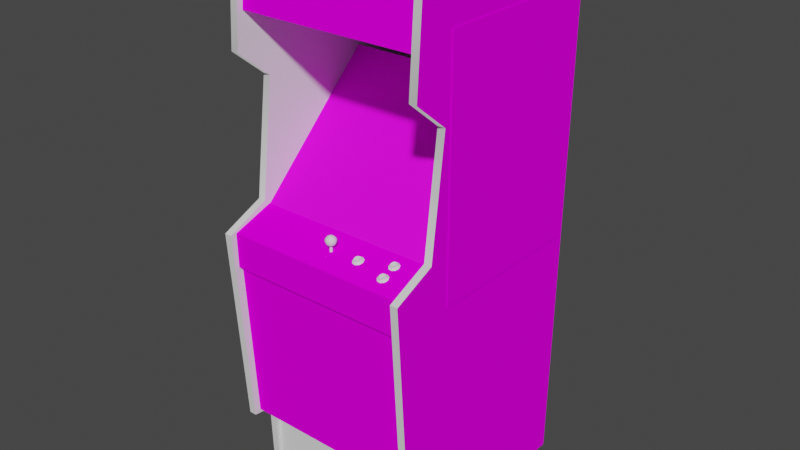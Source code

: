 # Source: bombjack.blend  (saved by Blender 2.93.20; exported with 4.5.12 LTS)
import bpy
from mathutils import Matrix  # noqa: F401  (used for matrix-valued properties, if any)

bpy.ops.wm.read_factory_settings(use_empty=True)
scene = bpy.context.scene
scene.name = 'Scene'

# ---- images (referenced by path relative to the original .blend; pixels are not part of the script)
import os
ASSET_DIR = os.environ.get("B2B_ASSET_DIR", "")  # directory of the original .blend (textures are referenced by path, not embedded)
HERE = os.path.dirname(os.path.abspath(__file__))  # packed textures are extracted next to this script under _unpacked/

def load_image(name, relpath, width, height, colorspace="sRGB"):
    """Load a texture the original file referenced (path relative to the .blend, or extracted next to this script)."""
    p = next((c for c in (os.path.join(HERE, relpath), os.path.join(ASSET_DIR, relpath)) if relpath and os.path.exists(c)), "")
    if p:
        img = bpy.data.images.load(p, check_existing=True)
        img.name = name
    else:  # same state as the original file: an image datablock whose file is absent (Cycles renders it pink)
        img = bpy.data.images.new(name, width, height)
        img.source = "FILE"
        img.filepath = "//" + (relpath or name)
    img.colorspace_settings.name = colorspace
    return img
img_bombjackmarqueemap_tiff = load_image('bombjackmarqueemap.TIFF', 'bombjackmarqueemap.TIFF', 1024, 1024, 'sRGB')
img_bombjackmonitormap_tiff = load_image('bombjackmonitormap.TIFF', 'bombjackmonitormap.TIFF', 1024, 1024, 'sRGB')
img_bombjackbezelmap_tiff = load_image('bombjackbezelmap.TIFF', 'bombjackbezelmap.TIFF', 1024, 1024, 'sRGB')
img_bombjackcoinmap_tiff = load_image('bombjackcoinmap.TIFF', 'bombjackcoinmap.TIFF', 1024, 1024, 'sRGB')
img_bombjackcpomap_tiff = load_image('bombjackcpomap.TIFF', 'bombjackcpomap.TIFF', 1024, 1024, 'sRGB')
img_bombjacksideartrightmap_tiff = load_image('bombjacksideartrightmap.TIFF', 'bombjacksideartrightmap.TIFF', 1024, 1024, 'sRGB')
img_bombjacksideartmap_tiff = load_image('bombjacksideartmap.TIFF', 'bombjacksideartmap.TIFF', 1024, 1024, 'sRGB')

# ---- materials (node trees are filled in below, after node groups)
mat_bombjackmarqueeart = bpy.data.materials.new('bombjackmarqueeart')
mat_bombjackmarqueeart.use_transparent_shadow = False
mat_bombjackmarqueeart.roughness = 0.8807
mat_bombjackmarqueeart.specular_intensity = 0.0
mat_bombjackmonitorart = bpy.data.materials.new('bombjackmonitorart')
mat_bombjackmonitorart.use_transparent_shadow = False
mat_bombjackmonitorart.roughness = 0.8807
mat_bombjackmonitorart.specular_intensity = 0.0
mat_bombjackblack = bpy.data.materials.new('bombjackblack')
mat_bombjackblack.use_transparent_shadow = False
mat_bombjackblack.roughness = 0.8807
mat_bombjackblack.specular_intensity = 0.0
mat_bombjackbezelart = bpy.data.materials.new('bombjackbezelart')
mat_bombjackbezelart.use_transparent_shadow = False
mat_bombjackbezelart.roughness = 0.7585
mat_bombjackbezelart.specular_intensity = 0.1608
mat_bombjackred = bpy.data.materials.new('bombjackred')
mat_bombjackred.use_transparent_shadow = False
mat_bombjackred.roughness = 0.7333
mat_bombjackred.specular_intensity = 0.7294
mat_bombjackwhitebutton = bpy.data.materials.new('bombjackwhitebutton')
mat_bombjackwhitebutton.use_transparent_shadow = False
mat_bombjackwhitebutton.roughness = 0.7934
mat_bombjackwhitebutton.specular_intensity = 0.6275
mat_bombjackcoinart = bpy.data.materials.new('bombjackcoinart')
mat_bombjackcoinart.use_transparent_shadow = False
mat_bombjackcoinart.roughness = 0.8807
mat_bombjackcoinart.specular_intensity = 0.0
mat_bombjackcpoart = bpy.data.materials.new('bombjackcpoart')
mat_bombjackcpoart.use_transparent_shadow = False
mat_bombjackcpoart.roughness = 0.8807
mat_bombjackcpoart.specular_intensity = 0.0
mat_bombjacksiderightr = bpy.data.materials.new('bombjacksiderightr')
mat_bombjacksiderightr.use_transparent_shadow = False
mat_bombjacksiderightr.roughness = 0.8807
mat_bombjacksiderightr.specular_intensity = 0.0
mat_bombjacksiderightl = bpy.data.materials.new('bombjacksiderightl')
mat_bombjacksiderightl.use_transparent_shadow = False
mat_bombjacksiderightl.roughness = 0.8807
mat_bombjacksiderightl.specular_intensity = 0.0
mat_bombjacksiderightm = bpy.data.materials.new('bombjacksiderightm')
mat_bombjacksiderightm.use_transparent_shadow = False
mat_bombjacksiderightm.roughness = 0.8152
mat_bombjacksiderightm.specular_intensity = 0.8627
mat_bombjacksideart = bpy.data.materials.new('bombjacksideart')
mat_bombjacksideart.use_transparent_shadow = False
mat_bombjacksideart.roughness = 0.8807
mat_bombjacksideart.specular_intensity = 0.0
mat_bombjacktmoldblack = bpy.data.materials.new('bombjacktmoldblack')
mat_bombjacktmoldblack.use_transparent_shadow = False
mat_bombjacktmoldblack.roughness = 0.7934
mat_bombjacktmoldblack.specular_intensity = 0.6275

# ---- node groups
ng_auto_smooth = bpy.data.node_groups.new('Auto Smooth', 'GeometryNodeTree')
_s = ng_auto_smooth.interface.new_socket(name='Geometry', in_out='OUTPUT', socket_type='NodeSocketGeometry')
_s = ng_auto_smooth.interface.new_socket(name='Geometry', in_out='INPUT', socket_type='NodeSocketGeometry')
_s = ng_auto_smooth.interface.new_socket(name='Angle', in_out='INPUT', socket_type='NodeSocketFloat')
_s.subtype = 'ANGLE'
_s.min_value = 0.0
_s.max_value = 3.142
ng_auto_smooth.is_modifier = True
_N = ng_auto_smooth.nodes; _L = ng_auto_smooth.links
n0 = _N.new('NodeGroupOutput'); n0.name = 'Group Output'; n0.location = (480, -100)
n1 = _N.new('NodeGroupInput'); n1.name = 'Group Input'; n1.location = (-420, -300)
n2 = _N.new('NodeGroupInput'); n2.name = 'Group Input.001'; n2.location = (-60, -100)
n3 = _N.new('GeometryNodeSetShadeSmooth'); n3.name = 'Set Shade Smooth'; n3.location = (120, -100)
n3.domain = 'EDGE'
n4 = _N.new('GeometryNodeSetShadeSmooth'); n4.name = 'Set Shade Smooth.001'; n4.location = (300, -100)
n5 = _N.new('GeometryNodeInputMeshEdgeAngle'); n5.name = 'Edge Angle'; n5.location = (-420, -220)
n6 = _N.new('GeometryNodeInputEdgeSmooth'); n6.name = 'Is Edge Smooth'; n6.location = (-60, -160)
n7 = _N.new('GeometryNodeInputShadeSmooth'); n7.name = 'Is Face Smooth'; n7.location = (-240, -340)
n8 = _N.new('FunctionNodeBooleanMath'); n8.name = 'Boolean Math'; n8.location = (-60, -220)
n9 = _N.new('FunctionNodeCompare'); n9.name = 'Compare'; n9.location = (-240, -180)
n9.operation = 'LESS_EQUAL'
_L.new(n5.outputs[0], n9.inputs[0])
_L.new(n4.outputs[0], n0.inputs[0])
_L.new(n1.outputs[1], n9.inputs[1])
_L.new(n9.outputs[0], n8.inputs[0])
_L.new(n7.outputs[0], n8.inputs[1])
_L.new(n2.outputs[0], n3.inputs[0])
_L.new(n6.outputs[0], n3.inputs[1])
_L.new(n3.outputs[0], n4.inputs[0])
_L.new(n8.outputs[0], n3.inputs[2])
n0.is_active_output = True

# ---- material node trees
mat_bombjackmarqueeart.use_nodes = True; mat_bombjackmarqueeart.node_tree.nodes.clear()
_N = mat_bombjackmarqueeart.node_tree.nodes; _L = mat_bombjackmarqueeart.node_tree.links
n0 = _N.new('ShaderNodeBsdfPrincipled'); n0.name = 'Principled BSDF'; n0.location = (10, 300)
n0.distribution = 'GGX'
n0.subsurface_method = 'BURLEY'
n0.inputs[2].default_value = 0.8807
n0.inputs[3].default_value = 1.45
n0.inputs[13].default_value = 0.0
n0.inputs[27].default_value = (0.0, 0.0, 0.0, 1.0)
n0.inputs[28].default_value = 1.0
n1 = _N.new('ShaderNodeOutputMaterial'); n1.name = 'Material Output'; n1.location = (300, 300)
n2 = _N.new('ShaderNodeTexImage'); n2.name = 'Image Texture'; n2.location = (-300, 600)
n2.image = img_bombjackmarqueemap_tiff
_L.new(n0.outputs[0], n1.inputs[0])
_L.new(n2.outputs[0], n0.inputs[0])
n1.is_active_output = True
mat_bombjackmonitorart.use_nodes = True; mat_bombjackmonitorart.node_tree.nodes.clear()
_N = mat_bombjackmonitorart.node_tree.nodes; _L = mat_bombjackmonitorart.node_tree.links
n0 = _N.new('ShaderNodeBsdfPrincipled'); n0.name = 'Principled BSDF'; n0.location = (10, 300)
n0.distribution = 'GGX'
n0.subsurface_method = 'BURLEY'
n0.inputs[2].default_value = 0.8807
n0.inputs[3].default_value = 1.45
n0.inputs[13].default_value = 0.0
n0.inputs[27].default_value = (0.0, 0.0, 0.0, 1.0)
n0.inputs[28].default_value = 1.0
n1 = _N.new('ShaderNodeOutputMaterial'); n1.name = 'Material Output'; n1.location = (300, 300)
n2 = _N.new('ShaderNodeTexImage'); n2.name = 'Image Texture'; n2.location = (-300, 600)
n2.image = img_bombjackmonitormap_tiff
_L.new(n0.outputs[0], n1.inputs[0])
_L.new(n2.outputs[0], n0.inputs[0])
n1.is_active_output = True
mat_bombjackblack.use_nodes = True; mat_bombjackblack.node_tree.nodes.clear()
_N = mat_bombjackblack.node_tree.nodes; _L = mat_bombjackblack.node_tree.links
n0 = _N.new('ShaderNodeBsdfPrincipled'); n0.name = 'Principled BSDF'; n0.location = (10, 300)
n0.distribution = 'GGX'
n0.subsurface_method = 'BURLEY'
n0.inputs[2].default_value = 0.8807
n0.inputs[3].default_value = 1.45
n0.inputs[13].default_value = 0.0
n0.inputs[27].default_value = (0.0, 0.0, 0.0, 1.0)
n0.inputs[28].default_value = 1.0
n1 = _N.new('ShaderNodeOutputMaterial'); n1.name = 'Material Output'; n1.location = (300, 300)
_L.new(n0.outputs[0], n1.inputs[0])
n1.is_active_output = True
mat_bombjackbezelart.use_nodes = True; mat_bombjackbezelart.node_tree.nodes.clear()
_N = mat_bombjackbezelart.node_tree.nodes; _L = mat_bombjackbezelart.node_tree.links
n0 = _N.new('ShaderNodeBsdfPrincipled'); n0.name = 'Principled BSDF'; n0.location = (10, 300)
n0.distribution = 'GGX'
n0.subsurface_method = 'BURLEY'
n0.inputs[2].default_value = 0.7585
n0.inputs[3].default_value = 1.45
n0.inputs[13].default_value = 0.1608
n0.inputs[27].default_value = (0.0, 0.0, 0.0, 1.0)
n0.inputs[28].default_value = 1.0
n1 = _N.new('ShaderNodeOutputMaterial'); n1.name = 'Material Output'; n1.location = (300, 300)
n2 = _N.new('ShaderNodeTexImage'); n2.name = 'Image Texture'; n2.location = (-300, 600)
n2.image = img_bombjackbezelmap_tiff
_L.new(n0.outputs[0], n1.inputs[0])
_L.new(n2.outputs[0], n0.inputs[0])
n1.is_active_output = True
mat_bombjackred.use_nodes = True; mat_bombjackred.node_tree.nodes.clear()
_N = mat_bombjackred.node_tree.nodes; _L = mat_bombjackred.node_tree.links
n0 = _N.new('ShaderNodeBsdfPrincipled'); n0.name = 'Principled BSDF'; n0.location = (10, 300)
n0.distribution = 'GGX'
n0.subsurface_method = 'BURLEY'
n0.inputs[2].default_value = 0.7333
n0.inputs[3].default_value = 1.45
n0.inputs[13].default_value = 0.7294
n0.inputs[27].default_value = (0.0, 0.0, 0.0, 1.0)
n0.inputs[28].default_value = 1.0
n1 = _N.new('ShaderNodeOutputMaterial'); n1.name = 'Material Output'; n1.location = (300, 300)
_L.new(n0.outputs[0], n1.inputs[0])
n1.is_active_output = True
mat_bombjackwhitebutton.use_nodes = True; mat_bombjackwhitebutton.node_tree.nodes.clear()
_N = mat_bombjackwhitebutton.node_tree.nodes; _L = mat_bombjackwhitebutton.node_tree.links
n0 = _N.new('ShaderNodeBsdfPrincipled'); n0.name = 'Principled BSDF'; n0.location = (10, 300)
n0.distribution = 'GGX'
n0.subsurface_method = 'BURLEY'
n0.inputs[2].default_value = 0.7934
n0.inputs[3].default_value = 1.45
n0.inputs[13].default_value = 0.6275
n0.inputs[27].default_value = (0.0, 0.0, 0.0, 1.0)
n0.inputs[28].default_value = 1.0
n1 = _N.new('ShaderNodeOutputMaterial'); n1.name = 'Material Output'; n1.location = (300, 300)
_L.new(n0.outputs[0], n1.inputs[0])
n1.is_active_output = True
mat_bombjackcoinart.use_nodes = True; mat_bombjackcoinart.node_tree.nodes.clear()
_N = mat_bombjackcoinart.node_tree.nodes; _L = mat_bombjackcoinart.node_tree.links
n0 = _N.new('ShaderNodeBsdfPrincipled'); n0.name = 'Principled BSDF'; n0.location = (10, 300)
n0.distribution = 'GGX'
n0.subsurface_method = 'BURLEY'
n0.inputs[2].default_value = 0.8807
n0.inputs[3].default_value = 1.45
n0.inputs[13].default_value = 0.0
n0.inputs[27].default_value = (0.0, 0.0, 0.0, 1.0)
n0.inputs[28].default_value = 1.0
n1 = _N.new('ShaderNodeOutputMaterial'); n1.name = 'Material Output'; n1.location = (300, 300)
n2 = _N.new('ShaderNodeTexImage'); n2.name = 'Image Texture'; n2.location = (-300, 600)
n2.image = img_bombjackcoinmap_tiff
_L.new(n0.outputs[0], n1.inputs[0])
_L.new(n2.outputs[0], n0.inputs[0])
n1.is_active_output = True
mat_bombjackcpoart.use_nodes = True; mat_bombjackcpoart.node_tree.nodes.clear()
_N = mat_bombjackcpoart.node_tree.nodes; _L = mat_bombjackcpoart.node_tree.links
n0 = _N.new('ShaderNodeBsdfPrincipled'); n0.name = 'Principled BSDF'; n0.location = (10, 300)
n0.distribution = 'GGX'
n0.subsurface_method = 'BURLEY'
n0.inputs[2].default_value = 0.8807
n0.inputs[3].default_value = 1.45
n0.inputs[13].default_value = 0.0
n0.inputs[27].default_value = (0.0, 0.0, 0.0, 1.0)
n0.inputs[28].default_value = 1.0
n1 = _N.new('ShaderNodeOutputMaterial'); n1.name = 'Material Output'; n1.location = (300, 300)
n2 = _N.new('ShaderNodeTexImage'); n2.name = 'Image Texture'; n2.location = (-300, 600)
n2.image = img_bombjackcpomap_tiff
_L.new(n0.outputs[0], n1.inputs[0])
_L.new(n2.outputs[0], n0.inputs[0])
n1.is_active_output = True
mat_bombjacksiderightr.use_nodes = True; mat_bombjacksiderightr.node_tree.nodes.clear()
_N = mat_bombjacksiderightr.node_tree.nodes; _L = mat_bombjacksiderightr.node_tree.links
n0 = _N.new('ShaderNodeBsdfPrincipled'); n0.name = 'Principled BSDF'; n0.location = (10, 300)
n0.distribution = 'GGX'
n0.subsurface_method = 'BURLEY'
n0.inputs[2].default_value = 0.8807
n0.inputs[3].default_value = 1.45
n0.inputs[13].default_value = 0.0
n0.inputs[27].default_value = (0.0, 0.0, 0.0, 1.0)
n0.inputs[28].default_value = 1.0
n1 = _N.new('ShaderNodeOutputMaterial'); n1.name = 'Material Output'; n1.location = (300, 300)
n2 = _N.new('ShaderNodeTexImage'); n2.name = 'Image Texture'; n2.location = (-300, 600)
n2.image = img_bombjacksideartrightmap_tiff
_L.new(n0.outputs[0], n1.inputs[0])
_L.new(n2.outputs[0], n0.inputs[0])
n1.is_active_output = True
mat_bombjacksiderightl.use_nodes = True; mat_bombjacksiderightl.node_tree.nodes.clear()
_N = mat_bombjacksiderightl.node_tree.nodes; _L = mat_bombjacksiderightl.node_tree.links
n0 = _N.new('ShaderNodeBsdfPrincipled'); n0.name = 'Principled BSDF'; n0.location = (10, 300)
n0.distribution = 'GGX'
n0.subsurface_method = 'BURLEY'
n0.inputs[2].default_value = 0.8807
n0.inputs[3].default_value = 1.45
n0.inputs[13].default_value = 0.0
n0.inputs[27].default_value = (0.0, 0.0, 0.0, 1.0)
n0.inputs[28].default_value = 1.0
n1 = _N.new('ShaderNodeOutputMaterial'); n1.name = 'Material Output'; n1.location = (300, 300)
_L.new(n0.outputs[0], n1.inputs[0])
n1.is_active_output = True
mat_bombjacksiderightm.use_nodes = True; mat_bombjacksiderightm.node_tree.nodes.clear()
_N = mat_bombjacksiderightm.node_tree.nodes; _L = mat_bombjacksiderightm.node_tree.links
n0 = _N.new('ShaderNodeBsdfPrincipled'); n0.name = 'Principled BSDF'; n0.location = (10, 300)
n0.distribution = 'GGX'
n0.subsurface_method = 'BURLEY'
n0.inputs[2].default_value = 0.8152
n0.inputs[3].default_value = 1.45
n0.inputs[13].default_value = 0.8627
n0.inputs[27].default_value = (0.0, 0.0, 0.0, 1.0)
n0.inputs[28].default_value = 1.0
n1 = _N.new('ShaderNodeOutputMaterial'); n1.name = 'Material Output'; n1.location = (300, 300)
_L.new(n0.outputs[0], n1.inputs[0])
n1.is_active_output = True
mat_bombjacksideart.use_nodes = True; mat_bombjacksideart.node_tree.nodes.clear()
_N = mat_bombjacksideart.node_tree.nodes; _L = mat_bombjacksideart.node_tree.links
n0 = _N.new('ShaderNodeBsdfPrincipled'); n0.name = 'Principled BSDF'; n0.location = (10, 300)
n0.distribution = 'GGX'
n0.subsurface_method = 'BURLEY'
n0.inputs[2].default_value = 0.8807
n0.inputs[3].default_value = 1.45
n0.inputs[13].default_value = 0.0
n0.inputs[27].default_value = (0.0, 0.0, 0.0, 1.0)
n0.inputs[28].default_value = 1.0
n1 = _N.new('ShaderNodeOutputMaterial'); n1.name = 'Material Output'; n1.location = (300, 300)
n2 = _N.new('ShaderNodeTexImage'); n2.name = 'Image Texture'; n2.location = (-300, 600)
n2.image = img_bombjacksideartmap_tiff
_L.new(n0.outputs[0], n1.inputs[0])
_L.new(n2.outputs[0], n0.inputs[0])
n1.is_active_output = True
mat_bombjacktmoldblack.use_nodes = True; mat_bombjacktmoldblack.node_tree.nodes.clear()
_N = mat_bombjacktmoldblack.node_tree.nodes; _L = mat_bombjacktmoldblack.node_tree.links
n0 = _N.new('ShaderNodeBsdfPrincipled'); n0.name = 'Principled BSDF'; n0.location = (10, 300)
n0.distribution = 'GGX'
n0.subsurface_method = 'BURLEY'
n0.inputs[2].default_value = 0.7934
n0.inputs[3].default_value = 1.45
n0.inputs[13].default_value = 0.6275
n0.inputs[27].default_value = (0.0, 0.0, 0.0, 1.0)
n0.inputs[28].default_value = 1.0
n1 = _N.new('ShaderNodeOutputMaterial'); n1.name = 'Material Output'; n1.location = (300, 300)
_L.new(n0.outputs[0], n1.inputs[0])
n1.is_active_output = True

# ---- world
world_world = bpy.data.worlds.new('World'); scene.world = world_world
world_world.use_nodes = True; world_world.node_tree.nodes.clear()
_N = world_world.node_tree.nodes; _L = world_world.node_tree.links
n0 = _N.new('ShaderNodeOutputWorld'); n0.name = 'World Output'; n0.location = (300, 300)
n1 = _N.new('ShaderNodeBackground'); n1.name = 'Background'; n1.location = (10, 300)
n1.inputs[0].default_value = (0.05088, 0.05088, 0.05088, 1.0)
_L.new(n1.outputs[0], n0.inputs[0])
n0.is_active_output = True
world_world.color = (0.05088, 0.05088, 0.05088)
world_world.use_sun_shadow = False
world_world.sun_shadow_jitter_overblur = 0.0

# ---- meshes
me_bombjack = bpy.data.meshes.new('bombjack')
me_bombjack.from_pydata([(-0.3401, 0.7856, 0.09662), (0.2782, 0.5786, 0.1143), (0.2782, 0.7849, 0.09286), (0.2782, 0.7856, 0.09662), (-0.3401, 0.7849, 0.09286), (-0.3401, 0.5786, 0.1143), (-0.3401, 0.5794, 0.1181), (0.2782, 0.5794, 0.1181), (-0.1301, 0.1349, -0.1168), (-0.02659, 0.1391, -0.1149), (-0.02622, 0.04199, -0.01741), (-0.1286, 0.2283, -0.2154), (-0.1305, 0.1361, -0.1164), (-0.02697, 0.1406, -0.1141), (0.07953, 0.1342, -0.119), (0.0784, 0.03898, -0.02155), (0.07916, 0.1353, -0.1183), (0.07878, 0.2275, -0.2172), (-0.02584, 0.2328, -0.215), (-0.1282, 0.2271, -0.2157), (-0.129, 0.03973, -0.01967), (-0.129, 0.04086, -0.01929), (-0.02659, 0.04312, -0.01665), (-0.02584, 0.2317, -0.2154), (0.07878, 0.2264, -0.2176), (0.07803, 0.04011, -0.02117), (-0.1933, 0.1316, -0.1186), (-0.1907, 0.03973, -0.02343), (0.07577, -0.0186, 0.03678), (-0.1252, 0.2828, -0.2756), (-0.1252, 0.2825, -0.2759), (0.0769, 0.2817, -0.2778), (0.1341, 0.2716, -0.2718), (0.142, 0.2211, -0.2176), (0.1341, 0.2719, -0.2718), (0.07652, 0.2821, -0.2775), (-0.1899, 0.2219, -0.2146), (-0.1259, -0.01822, 0.03829), (0.1443, 0.1301, -0.122), (-0.02584, -0.01822, 0.04168), (-0.1816, 0.2731, -0.2688), (-0.02471, 0.287, -0.2778), (-0.1816, 0.2727, -0.2692), (-0.02509, 0.2874, -0.2775), (-0.1933, 0.1312, -0.119), (0.1443, 0.1304, -0.1217), (0.1416, 0.03785, -0.02682), (-0.02584, -0.0186, 0.0413), (-0.1903, 0.2223, -0.2146), (-0.1824, -0.01258, 0.02963), (-0.1907, 0.03936, -0.0238), (0.07577, -0.01898, 0.03641), (0.1416, 0.03823, -0.02644), (-0.1263, -0.01785, 0.03867), (0.1424, 0.2207, -0.218), (0.1333, -0.01408, 0.02662), (0.1333, -0.01371, 0.02662), (-0.1824, -0.01295, 0.02963), (-0.345, -0.9843, -0.5653), (0.27, 0.6069, -0.5653), (0.27, -0.9843, -0.5492), (-0.345, 0.6069, -0.5492), (0.27, -0.9843, -0.5653), (0.27, 0.6069, -0.5492), (-0.345, 0.6069, -0.5653), (-0.345, -0.9843, -0.5492), (-0.3491, 0.3668, -0.3486), (-0.3491, 0.3483, -0.3644), (-0.3491, -0.02726, 0.06087), (0.2764, -0.02726, 0.06087), (-0.3491, -0.0457, 0.04506), (0.2764, 0.3483, -0.3644), (0.2764, 0.3668, -0.3486), (0.2764, -0.0457, 0.04506), (0.2749, -0.9711, 0.07329), (-0.3397, -0.6907, 0.06915), (-0.3397, -0.6911, 0.07404), (0.2749, -0.6907, 0.06915), (-0.3397, -0.9707, 0.0684), (0.2749, -0.9707, 0.0684), (0.2749, -0.6911, 0.07404), (-0.3397, -0.9711, 0.07329), (0.07652, -0.04306, 0.141), (0.07502, -0.04381, 0.1286), (0.0833, -0.04193, 0.1373), (0.07652, -0.04795, 0.1407), (0.07652, -0.04043, 0.1173), (0.06824, -0.0408, 0.1188), (0.06862, -0.03666, 0.1211), (0.08405, -0.04156, 0.1215), (0.07652, -0.03629, 0.1196), (0.08405, -0.04645, 0.1365), (0.08706, -0.04419, 0.129), (0.08593, -0.03967, 0.1305), (0.05771, -0.04494, 0.1222), (0.05771, -0.04871, 0.1339), (0.06298, -0.04532, 0.1331), (0.06824, -0.0472, 0.1391), (0.06561, -0.05134, 0.1429), (0.07765, -0.04118, 0.1113), (0.06561, -0.04193, 0.1132), (0.06298, -0.04269, 0.1248), (0.08819, -0.05021, 0.1391), (0.0833, -0.03742, 0.1233), (0.07765, -0.05209, 0.1452), (0.09233, -0.04682, 0.1282), (0.08819, -0.04306, 0.1169), (0.06862, -0.04269, 0.1399), (0.06373, -0.0408, 0.1343), (0.06373, -0.03817, 0.1267), (0.1902, -0.03328, 0.1102), (0.1819, -0.03516, 0.1015), (0.1699, -0.03441, 0.09775), (0.1699, -0.03704, 0.1057), (0.1939, -0.03553, 0.1019), (0.1913, -0.03817, 0.1094), (0.1954, -0.04193, 0.1121), (0.1755, -0.03892, 0.1121), (0.1838, -0.0393, 0.1132), (0.1834, -0.03441, 0.1139), (0.1932, -0.03102, 0.103), (0.1838, -0.03177, 0.09022), (0.1755, -0.03215, 0.09135), (0.1913, -0.03328, 0.09399), (0.1996, -0.03817, 0.1008), (0.1834, -0.02763, 0.09248), (0.1759, -0.03403, 0.1124), (0.1725, -0.04306, 0.1158), (0.1646, -0.03629, 0.09512), (0.1849, -0.0329, 0.0842), (0.171, -0.02989, 0.09963), (0.171, -0.03215, 0.1068), (0.1759, -0.02801, 0.09361), (0.1902, -0.02876, 0.09625), (0.1849, -0.04381, 0.1177), (0.1646, -0.04005, 0.1068), (0.1954, -0.03478, 0.08985), (0.1725, -0.03365, 0.08608), (0.1823, -0.05096, 0.1493), (0.1714, -0.04795, 0.1546), (0.1909, -0.04457, 0.144), (0.1936, -0.04682, 0.1508), (0.1943, -0.05134, 0.1493), (0.1842, -0.0551, 0.161), (0.1759, -0.05473, 0.1598), (0.1729, -0.05887, 0.1636), (0.1853, -0.05962, 0.1655), (0.1958, -0.05774, 0.1595), (0.1917, -0.0536, 0.1572), (0.2, -0.05398, 0.1486), (0.1958, -0.05059, 0.1376), (0.1917, -0.04908, 0.1418), (0.1842, -0.04758, 0.1376), (0.1759, -0.04795, 0.1391), (0.1763, -0.04381, 0.1414), (0.1702, -0.05285, 0.1534), (0.1702, -0.05021, 0.1455), (0.165, -0.05209, 0.1429), (0.165, -0.05586, 0.1546), (0.1853, -0.04871, 0.1316), (0.1729, -0.04946, 0.1339), (0.1909, -0.04908, 0.158), (0.1842, -0.04344, 0.1403), (0.1842, -0.05021, 0.1617), (0.1763, -0.04984, 0.1602), (0.1714, -0.0457, 0.1471), (-0.3397, -0.7265, 0.138), (-0.3397, -0.1846, 0.1685), (-0.3397, -0.7276, 0.1542), (0.2749, -0.7265, 0.138), (0.2749, -0.7276, 0.1542), (-0.3397, -0.1857, 0.1847), (0.2749, -0.1846, 0.1685), (0.2749, -0.1857, 0.1847), (0.2718, -0.03967, 0.06125), (0.2718, -0.07129, 0.2001), (-0.3427, -0.07129, 0.2001), (0.2718, -0.08145, 0.1854), (-0.3427, -0.08145, 0.1854), (-0.3427, -0.03967, 0.06125), (-0.3427, -0.02462, 0.06162), (0.2718, -0.02462, 0.06162), (-0.3427, -0.1849, 0.1839), (0.2718, -0.1849, 0.1839), (-0.3427, -0.1857, 0.1979), (0.2718, -0.1857, 0.1979), (-0.03148, -0.003546, 0.1233), (-0.02923, -0.0001595, 0.1324), (-0.02734, -0.0001595, 0.1275), (-0.0138, -0.003546, 0.1233), (-0.02245, -0.003546, 0.12), (-0.02245, -0.0001595, 0.1256), (-0.03148, -0.003546, 0.141), (-0.02245, -0.003546, 0.1448), (-0.02245, -0.0001595, 0.1391), (-0.03487, -0.003546, 0.1324), (-0.01493, -0.002041, 0.1399), (-0.01003, -0.003546, 0.1324), (-0.01568, -0.0001595, 0.1324), (-0.01944, 0.0005932, 0.1354), (-0.02019, 0.001346, 0.1324), (-0.02095, 0.001346, 0.1339), (-0.02433, 0.001346, 0.1339), (-0.02245, 0.001346, 0.1346), (-0.02095, 0.001346, 0.1305), (-0.02245, 0.001346, 0.1301), (-0.02433, 0.001346, 0.1305), (-0.02471, 0.001346, 0.1324), (-0.02245, 0.001722, 0.1324), (-0.03374, -0.02312, 0.1437), (-0.02245, -0.02312, 0.1482), (-0.02245, -0.01559, 0.1504), (-0.01003, -0.02011, 0.1448), (-0.004388, -0.01559, 0.1324), (-0.01003, -0.0122, 0.1448), (-0.01568, -0.02989, 0.1256), (-0.02245, -0.02312, 0.1166), (-0.01116, -0.02312, 0.1211), (-0.03826, -0.02312, 0.1324), (-0.03374, -0.02312, 0.1211), (-0.04503, -0.05586, 0.1324), (-0.03826, -0.05586, 0.1482), (-0.02584, -0.05586, 0.1358), (-0.02734, -0.0001595, 0.1369), (-0.01794, -0.0001595, 0.1275), (-0.02584, -0.05586, 0.129), (-0.02734, -0.02989, 0.1324), (-0.02584, -0.02989, 0.129), (-0.006646, -0.05586, 0.1482), (-0.0002487, -0.05586, 0.1324), (-0.006646, -0.05586, 0.1166), (-0.02245, -0.05586, 0.1098), (-0.0296, -0.02989, 0.1391), (-0.03826, -0.05586, 0.1166), (-0.02734, -0.05586, 0.1324), (-0.01907, -0.05586, 0.1358), (-0.01154, -0.006181, 0.1433), (-0.006646, -0.02312, 0.1324), (-0.02245, -0.05586, 0.1546), (-0.01794, -0.05586, 0.1324), (-0.01907, -0.02989, 0.129), (-0.02245, -0.02989, 0.1226), (-0.03224, -0.02989, 0.1324), (-0.0296, -0.02989, 0.1256), (-0.01907, -0.02989, 0.1358), (-0.01794, -0.02989, 0.1324), (-0.01267, -0.02989, 0.1324), (-0.02584, -0.02989, 0.1358), (-0.02245, -0.02989, 0.1369), (-0.02245, -0.02989, 0.1422), (-0.00627, -0.008062, 0.1324), (-0.01079, -0.008062, 0.1207), (-0.04089, -0.01559, 0.1324), (-0.03412, -0.008062, 0.144), (-0.03901, -0.008062, 0.1324), (-0.03562, -0.01559, 0.1192), (-0.009657, -0.01559, 0.1192), (-0.02245, -0.008062, 0.1158), (-0.03412, -0.008062, 0.1207), (-0.02245, -0.01559, 0.1139), (-0.03562, -0.01559, 0.1452), (-0.02245, -0.008062, 0.1486), (-0.01907, -0.05586, 0.129), (-0.02245, -0.05586, 0.1275), (-0.02245, -0.02989, 0.1275), (-0.01304, -0.02688, 0.1418), (-0.01568, -0.02989, 0.1391), (-0.02245, -0.05586, 0.1369), (-0.3638, 0.3713, 0.03076), (-0.3638, -0.9835, -0.5608), (-0.3638, 0.6095, -0.5868), (-0.3638, -0.9798, 0.08307), (-0.3638, 0.7954, 0.1241), (-0.3638, -0.07166, 0.2208), (-0.3393, 0.6095, -0.5868), (-0.3393, 0.7954, 0.1241), (-0.3393, -0.7491, 0.0906), (-0.3638, -0.008439, 0.07931), (-0.3393, -0.008439, 0.07931), (-0.3393, -0.9835, -0.5608), (-0.3393, 0.3713, 0.03076), (-0.3638, -0.7491, 0.0906), (-0.3393, 0.4642, 0.1463), (-0.3638, 0.4642, 0.1463), (-0.3393, -0.7378, 0.176), (-0.3393, -0.07166, 0.2208), (-0.3393, -0.9798, 0.08307), (-0.3638, -0.7378, 0.176), (-0.3653, -0.1695, 0.009313), (-0.3653, 0.6268, 0.009313), (-0.3653, -0.1695, -0.5541), (-0.3653, 0.6268, -0.5541), (0.2673, 0.3713, 0.03076), (0.2673, 0.6095, -0.5868), (0.2673, -0.07166, 0.2208), (0.2922, -0.008439, 0.07931), (0.2922, -0.9835, -0.5608), (0.2922, -0.9798, 0.08307), (0.2922, -0.7378, 0.176), (0.2673, -0.008439, 0.07931), (0.2922, -0.07166, 0.2208), (0.2673, -0.9835, -0.5608), (0.2922, 0.3713, 0.03076), (0.2673, 0.4642, 0.1463), (0.2922, 0.6095, -0.5868), (0.2673, -0.7378, 0.176), (0.2922, -0.7491, 0.0906), (0.2673, -0.7491, 0.0906), (0.2673, 0.7954, 0.1241), (0.2922, 0.4642, 0.1463), (0.2673, -0.9798, 0.08307), (0.2922, 0.7954, 0.1241), (0.2952, -0.1695, -0.5541), (0.2952, 0.6268, -0.5541), (0.2952, -0.1695, 0.009313), (0.2952, 0.6268, 0.009313), (-0.3397, 0.3645, -0.4976), (-0.3397, 0.5824, 0.1136), (-0.3397, 0.5779, 0.1147), (0.2749, 0.5779, 0.1147), (-0.3397, 0.36, -0.4961), (0.2749, 0.5824, 0.1136), (0.2749, 0.3645, -0.4976), (0.2749, 0.36, -0.4961), (-0.3382, 0.7755, 0.0906), (-0.3382, 0.6005, -0.5574), (0.2767, 0.6005, -0.5574), (0.2767, 0.6054, -0.5586), (-0.3382, 0.78, 0.08947), (-0.3382, 0.6054, -0.5586), (0.2767, 0.78, 0.08947), (0.2767, 0.7755, 0.0906)], [], [(74, 80, 76, 81), (326, 331, 324, 325), (5, 1, 7, 6), (6, 0, 4, 5), (84, 82, 85, 91), (244, 248, 267, 235), (15, 10, 9, 14), (22, 39, 28, 25), (46, 38, 45, 52), (44, 50, 27, 26), (47, 51, 28, 39), (16, 25, 52, 45), (25, 16, 13, 22), (68, 66, 67, 70), (18, 13, 16, 17), (14, 9, 23, 24), (41, 31, 24, 23), (13, 18, 11, 12), (21, 12, 26, 27), (44, 8, 20, 50), (30, 41, 23, 19), (87, 101, 109, 88), (35, 17, 33, 34), (19, 36, 42, 30), (54, 24, 31, 32), (154, 162, 152, 153), (79, 77, 80, 74), (50, 20, 37, 57), (56, 52, 25, 28), (88, 90, 86, 87), (17, 35, 43, 18), (139, 165, 156, 155), (55, 51, 15, 46), (250, 236, 214, 213), (10, 15, 51, 47), (20, 10, 47, 37), (21, 53, 39, 22), (40, 48, 11, 29), (38, 54, 33, 45), (327, 330, 331, 326), (36, 44, 26), (178, 182, 184, 176), (30, 42, 40, 29), (91, 85, 104, 102), (32, 31, 35), (14, 38, 46, 15), (26, 48, 36), (42, 36, 48), (49, 27, 50), (56, 28, 51), (22, 13, 12, 21), (55, 46, 52), (57, 37, 53), (34, 33, 54), (48, 40, 42), (51, 55, 56), (52, 56, 55), (53, 49, 57), (50, 57, 49), (35, 34, 32), (54, 32, 34), (317, 321, 322, 316), (324, 331, 330, 328), (68, 69, 72, 66), (59, 64, 61, 63), (222, 267, 248, 247), (306, 298, 305, 307), (74, 81, 78, 79), (172, 167, 171, 173), (72, 69, 73, 71), (240, 245, 239, 262), (317, 316, 320, 318), (225, 234, 226, 227), (69, 68, 70, 73), (65, 60, 63, 61), (48, 26, 12, 11), (58, 62, 60, 65), (293, 308, 311, 304), (75, 78, 81, 76), (82, 84, 83), (108, 107, 83), (24, 54, 38, 14), (120, 110, 115, 114), (142, 151, 140, 141), (124, 136, 123, 114), (190, 186, 188, 191), (151, 142, 149, 150), (117, 113, 135, 127), (88, 109, 83), (103, 90, 83), (191, 224, 189, 190), (148, 143, 146, 147), (87, 86, 99, 100), (186, 195, 187, 188), (18, 43, 29, 11), (93, 84, 91, 92), (8, 44, 36, 19), (163, 164, 144, 143), (84, 93, 83), (121, 123, 136, 129), (108, 109, 101, 96), (125, 133, 123, 121), (93, 103, 83), (107, 82, 83), (90, 88, 83), (109, 108, 83), (110, 120, 111), (82, 107, 97, 85), (212, 214, 211, 210), (256, 213, 237, 217), (3, 7, 1, 2), (115, 118, 134, 116), (126, 119, 111), (145, 146, 143, 144), (157, 158, 155, 156), (226, 247, 232, 242), (130, 131, 111), (125, 132, 111), (53, 21, 27, 49), (120, 133, 111), (254, 253, 192, 195), (144, 155, 158, 145), (150, 159, 152, 151), (41, 30, 29, 43), (162, 140, 151, 152), (254, 258, 255, 252), (143, 148, 161, 163), (141, 161, 148, 142), (164, 139, 155, 144), (119, 110, 111), (133, 125, 111), (131, 126, 111), (132, 130, 111), (154, 165, 138), (139, 164, 138), (132, 125, 121, 122), (98, 104, 85, 97), (194, 223, 192, 193), (156, 153, 160, 157), (103, 93, 92, 89), (127, 134, 118, 117), (39, 53, 37, 47), (236, 250, 197, 196), (112, 122, 137, 128), (141, 140, 138), (163, 161, 138), (159, 160, 153, 152), (90, 103, 89, 86), (140, 162, 138), (130, 132, 122, 112), (110, 119, 118, 115), (256, 259, 257, 251), (219, 218, 252, 255), (45, 33, 17, 16), (205, 206, 207, 208), (126, 131, 113, 117), (161, 141, 138), (164, 163, 138), (162, 154, 138), (165, 139, 138), (2, 4, 0, 3), (182, 178, 177, 183), (173, 170, 169, 172), (307, 310, 297, 306), (328, 330, 327, 329), (10, 20, 8, 9), (175, 181, 180, 176), (264, 240, 262, 263), (280, 282, 283, 268), (270, 272, 275, 274), (128, 135, 113, 112), (176, 180, 179, 178), (185, 183, 177, 175), (43, 35, 31, 41), (269, 270, 274, 279), (309, 311, 308, 303), (97, 96, 95, 98), (195, 192, 223, 187), (197, 189, 224, 198), (196, 197, 198), (89, 92, 105, 106), (199, 200, 201), (194, 199, 201), (174, 181, 175, 177), (203, 201, 208), (102, 105, 92, 91), (200, 204, 205, 208), (201, 200, 208), (133, 120, 114, 123), (101, 87, 100, 94), (217, 237, 246, 215), (215, 241, 216, 217), (263, 262, 230, 231), (116, 124, 114, 115), (147, 149, 142, 148), (63, 60, 62, 59), (323, 320, 316, 322), (235, 267, 238, 228), (262, 239, 229, 230), (243, 242, 218, 219), (257, 258, 186, 190), (240, 264, 241, 215), (59, 62, 58, 64), (261, 236, 196, 193), (193, 196, 194), (305, 294, 299, 307), (267, 222, 221, 238), (212, 237, 213, 214), (235, 239, 245, 244), (129, 137, 122, 121), (239, 235, 228, 229), (234, 225, 233, 220), (222, 234, 220, 221), (248, 244, 266, 249), (204, 200, 198, 224), (225, 263, 231, 233), (202, 203, 208, 207), (214, 236, 261, 211), (260, 211, 261, 253), (131, 130, 112, 113), (258, 257, 259, 255), (252, 260, 253, 254), (218, 209, 260, 252), (153, 156, 165, 154), (181, 174, 179, 180), (265, 237, 212), (210, 265, 212), (227, 226, 242, 243), (266, 246, 237, 265), (246, 266, 244, 245), (249, 232, 247, 248), (241, 243, 219, 216), (249, 266, 265, 210), (253, 261, 193, 192), (119, 126, 117, 118), (213, 256, 251, 250), (216, 219, 255, 259), (259, 256, 217, 216), (211, 260, 209, 210), (224, 191, 205, 204), (65, 61, 64, 58), (232, 249, 210, 209), (251, 257, 190, 189), (96, 101, 94, 95), (106, 99, 86, 89), (195, 186, 258, 254), (250, 251, 189, 197), (196, 198, 199), (194, 196, 199), (227, 264, 263, 225), (326, 325, 329, 327), (194, 201, 203), (245, 240, 215, 246), (264, 227, 243, 241), (188, 187, 207, 206), (202, 207, 187, 223), (203, 202, 223, 194), (206, 205, 191, 188), (199, 198, 200), (277, 268, 269), (268, 270, 269), (277, 269, 271), (283, 272, 270), (277, 271, 281), (209, 218, 242, 232), (268, 283, 270), (278, 279, 280), (280, 279, 274), (278, 286, 279), (282, 274, 275), (278, 276, 286), (287, 273, 277, 281), (280, 274, 282), (323, 319, 318, 320), (303, 292, 302, 309), (301, 293, 304, 296), (279, 286, 271, 269), (276, 284, 287, 281), (282, 275, 272, 283), (294, 305, 298, 300), (75, 77, 79, 78), (281, 271, 286, 276), (277, 273, 285, 278), (315, 314, 312, 313), (299, 292, 301), (292, 293, 301), (299, 301, 310), (303, 308, 293), (299, 310, 307), (298, 306, 295, 300), (292, 303, 293), (295, 296, 302), (302, 296, 304), (295, 297, 296), (309, 304, 311), (295, 306, 297), (284, 276, 278, 285), (302, 304, 309), (5, 4, 2, 1), (168, 170, 173, 171), (71, 67, 66, 72), (296, 297, 310, 301), (273, 287, 284, 285), (295, 302, 292, 299), (71, 73, 70, 67), (299, 294, 300, 295), (176, 184, 185, 175), (166, 169, 170, 168), (184, 182, 183, 185), (318, 319, 321, 317), (247, 226, 234, 222), (322, 321, 319, 323), (76, 80, 77, 75), (291, 290, 288, 289), (96, 97, 107, 108), (3, 0, 6, 7), (174, 177, 178, 179), (168, 171, 167, 166), (328, 329, 325, 324), (19, 23, 9, 8), (278, 280, 268, 277), (172, 169, 166, 167)])
me_bombjack.polygons.foreach_set('use_smooth', [True] * 322)
me_bombjack.polygons.foreach_set('material_index', [2, 2, 0, 0, 4, 4, 1, 1, 1, 1, 1, 1, 1, 3, 1, 1, 1, 1, 1, 1, 1, 4, 1, 1, 1, 5, 2, 1, 1, 4, 1, 5, 1, 4, 1, 1, 1, 1, 1, 2, 1, 7, 1, 4, 1, 1, 1, 1, 1, 1, 1, 1, 1, 1, 1, 1, 1, 1, 1, 1, 1, 12, 2, 3, 2, 4, 10, 2, 6, 3, 4, 12, 4, 3, 2, 1, 2, 10, 2, 4, 4, 1, 5, 5, 5, 4, 5, 5, 4, 4, 4, 5, 4, 4, 1, 4, 1, 5, 4, 5, 4, 5, 4, 4, 4, 4, 5, 4, 4, 4, 0, 5, 5, 5, 5, 4, 5, 5, 1, 5, 4, 5, 5, 1, 5, 4, 5, 5, 5, 5, 5, 5, 5, 5, 5, 5, 4, 4, 5, 4, 5, 1, 4, 5, 5, 5, 5, 4, 5, 5, 5, 4, 4, 1, 4, 5, 5, 5, 5, 5, 0, 7, 6, 10, 2, 1, 7, 4, 10, 10, 5, 7, 7, 1, 10, 10, 4, 4, 4, 4, 4, 4, 4, 7, 4, 4, 4, 4, 5, 4, 4, 4, 4, 5, 5, 2, 12, 4, 4, 4, 4, 4, 2, 4, 4, 9, 4, 4, 4, 5, 4, 4, 4, 4, 4, 4, 4, 4, 4, 5, 4, 4, 4, 5, 7, 4, 4, 4, 4, 4, 4, 4, 4, 4, 5, 4, 4, 4, 4, 4, 2, 4, 4, 4, 4, 4, 4, 4, 4, 4, 2, 4, 4, 4, 4, 4, 4, 4, 4, 8, 8, 8, 8, 8, 4, 8, 9, 9, 9, 9, 9, 8, 9, 12, 10, 10, 10, 10, 10, 10, 2, 10, 10, 11, 9, 9, 9, 9, 9, 8, 9, 8, 8, 8, 8, 8, 9, 8, 0, 6, 3, 10, 10, 10, 3, 10, 7, 6, 7, 12, 4, 12, 2, 11, 4, 0, 7, 6, 2, 1, 10, 6])
_uv = me_bombjack.uv_layers.new(name='UVMap')
_uv.uv.foreach_set('vector', [0.000447, 0.000447, 0.000447, 0.000447, 0.000447, 0.000447, 0.000447, 0.000447, 0.000447, 0.000447, 0.000447, 0.000447, 0.000447, 0.000447, 0.000447, 0.000447, 0.000447, 0.000447, 0.9996, 0.000447, 0.9996, 0.9996, 0.000447, 0.9996, 0.9996, 0.9996, 0.000447, 0.9996, 0.000447, 0.000447, 0.9996, 0.000447, 0.000447, 0.000447, 0.000447, 0.000447, 0.000447, 0.000447, 0.000447, 0.000447, 0.000447, 0.000447, 0.000447, 0.000447, 0.000447, 0.000447, 0.000447, 0.000447, 0.7791, 0.2237, 0.5028, 0.2209, 0.5028, 0.5028, 0.7819, 0.5028, 0.5028, 0.2209, 0.5028, 0.05068, 0.7735, 0.05626, 0.7791, 0.2237, 0.9465, 0.2321, 0.9549, 0.5028, 0.9549, 0.5028, 0.9465, 0.2321, 0.05068, 0.5028, 0.05626, 0.2321, 0.05626, 0.2321, 0.05068, 0.5028, 0.5028, 0.05068, 0.7735, 0.05626, 0.7735, 0.05626, 0.5028, 0.05068, 0.7819, 0.5028, 0.7791, 0.2237, 0.9465, 0.2321, 0.9549, 0.5028, 0.7791, 0.2237, 0.7819, 0.5028, 0.5028, 0.5, 0.5028, 0.2209, 0.9996, 0.9996, 0.000447, 0.9996, 0.000447, 0.000447, 0.9996, 0.000447, 0.5, 0.7819, 0.5028, 0.5, 0.7819, 0.5028, 0.7791, 0.7791, 0.7819, 0.5028, 0.5028, 0.5028, 0.5, 0.7819, 0.7791, 0.7791, 0.5, 0.9549, 0.7707, 0.9465, 0.7791, 0.7791, 0.5, 0.7819, 0.5028, 0.5, 0.5, 0.7819, 0.2237, 0.7791, 0.2209, 0.5028, 0.2237, 0.2237, 0.2209, 0.5028, 0.05068, 0.5028, 0.05626, 0.2321, 0.05068, 0.5028, 0.2209, 0.5028, 0.2237, 0.2237, 0.05626, 0.2321, 0.2321, 0.9465, 0.5, 0.9549, 0.5, 0.7819, 0.2237, 0.7791, 0.000447, 0.000447, 0.000447, 0.000447, 0.000447, 0.000447, 0.000447, 0.000447, 0.7707, 0.9465, 0.7791, 0.7791, 0.9465, 0.7707, 0.9242, 0.9242, 0.2237, 0.7791, 0.05626, 0.7707, 0.07859, 0.9242, 0.2321, 0.9465, 0.9465, 0.7707, 0.7791, 0.7791, 0.7707, 0.9465, 0.9242, 0.9242, 0.000447, 0.000447, 0.000447, 0.000447, 0.000447, 0.000447, 0.000447, 0.000447, 0.000447, 0.000447, 0.000447, 0.000447, 0.000447, 0.000447, 0.000447, 0.000447, 0.05626, 0.2321, 0.2237, 0.2237, 0.2321, 0.05626, 0.08138, 0.07859, 0.9242, 0.07859, 0.9465, 0.2321, 0.7791, 0.2237, 0.7735, 0.05626, 0.000447, 0.000447, 0.000447, 0.000447, 0.000447, 0.000447, 0.000447, 0.000447, 0.7791, 0.7791, 0.7707, 0.9465, 0.5, 0.9549, 0.5, 0.7819, 0.000447, 0.000447, 0.000447, 0.000447, 0.000447, 0.000447, 0.000447, 0.000447, 0.9242, 0.07859, 0.7735, 0.05626, 0.7791, 0.2237, 0.9465, 0.2321, 0.000447, 0.000447, 0.000447, 0.000447, 0.000447, 0.000447, 0.000447, 0.000447, 0.5028, 0.2209, 0.7791, 0.2237, 0.7735, 0.05626, 0.5028, 0.05068, 0.2237, 0.2237, 0.5028, 0.2209, 0.5028, 0.05068, 0.2321, 0.05626, 0.2237, 0.2237, 0.2321, 0.05626, 0.5028, 0.05068, 0.5028, 0.2209, 0.07859, 0.9242, 0.05626, 0.7707, 0.2237, 0.7791, 0.2321, 0.9465, 0.9549, 0.5028, 0.9465, 0.7707, 0.9465, 0.7707, 0.9549, 0.5028, 0.000447, 0.000447, 0.000447, 0.000447, 0.000447, 0.000447, 0.000447, 0.000447, 0.05626, 0.7707, 0.05068, 0.5028, 0.05068, 0.5028, 0.4721, 0.9744, 0.2209, 0.9744, 0.1846, 0.9744, 0.4609, 0.9744, 0.2321, 0.9465, 0.07859, 0.9242, 0.07859, 0.9242, 0.2321, 0.9465, 0.000447, 0.000447, 0.000447, 0.000447, 0.000447, 0.000447, 0.000447, 0.000447, 0.9242, 0.9242, 0.7707, 0.9465, 0.7707, 0.9465, 0.7819, 0.5028, 0.9549, 0.5028, 0.9465, 0.2321, 0.7791, 0.2237, 0.05068, 0.5028, 0.05626, 0.7707, 0.05626, 0.7707, 0.07859, 0.9242, 0.05626, 0.7707, 0.05626, 0.7707, 0.07859, 0.07859, 0.05626, 0.2321, 0.05626, 0.2321, 0.9242, 0.07859, 0.7735, 0.05626, 0.7735, 0.05626, 0.5028, 0.2209, 0.5028, 0.5, 0.2209, 0.5028, 0.2237, 0.2237, 0.9242, 0.07859, 0.9465, 0.2321, 0.9465, 0.2321, 0.08138, 0.07859, 0.2321, 0.05626, 0.2321, 0.05626, 0.9242, 0.9242, 0.9465, 0.7707, 0.9465, 0.7707, 0.05626, 0.7707, 0.07859, 0.9242, 0.07859, 0.9242, 0.7735, 0.05626, 0.9242, 0.07859, 0.9242, 0.07859, 0.9465, 0.2321, 0.9242, 0.07859, 0.9242, 0.07859, 0.2321, 0.05626, 0.07859, 0.07859, 0.08138, 0.07859, 0.05626, 0.2321, 0.08138, 0.07859, 0.07859, 0.07859, 0.7707, 0.9465, 0.9242, 0.9242, 0.9242, 0.9242, 0.9465, 0.7707, 0.9242, 0.9242, 0.9242, 0.9242, 0.000447, 0.000447, 0.9996, 0.000447, 0.9996, 0.9996, 0.000447, 0.9996, 0.000447, 0.000447, 0.000447, 0.000447, 0.000447, 0.000447, 0.000447, 0.000447, 0.000447, 0.000447, 0.9996, 0.000447, 0.9996, 0.9996, 0.000447, 0.9996, 0.000447, 0.000447, 0.9996, 0.000447, 0.9996, 0.9996, 0.000447, 0.9996, 0.000447, 0.000447, 0.000447, 0.000447, 0.000447, 0.000447, 0.000447, 0.000447, 0.0451, 0.000447, 0.06464, 0.000447, 0.06464, 0.9996, 0.0451, 0.9996, 0.000447, 0.000447, 0.000447, 0.000447, 0.000447, 0.000447, 0.000447, 0.000447, 0.000447, 0.000447, 0.9996, 0.000447, 0.9996, 0.9996, 0.000447, 0.9996, 0.9996, 0.9996, 0.000447, 0.9996, 0.000447, 0.000447, 0.9996, 0.000447, 0.000447, 0.000447, 0.000447, 0.000447, 0.000447, 0.000447, 0.000447, 0.000447, 0.9996, 0.9996, 0.000447, 0.9996, 0.000447, 0.000447, 0.9996, 0.000447, 0.000447, 0.000447, 0.000447, 0.000447, 0.000447, 0.000447, 0.000447, 0.000447, 0.9996, 0.9996, 0.000447, 0.9996, 0.000447, 0.000447, 0.9996, 0.000447, 0.000447, 0.000447, 0.9996, 0.000447, 0.9996, 0.9996, 0.000447, 0.9996, 0.05626, 0.7707, 0.05068, 0.5028, 0.2209, 0.5028, 0.2237, 0.7791, 0.000447, 0.000447, 0.9996, 0.000447, 0.9996, 0.9996, 0.000447, 0.9996, 0.5502, 0.9996, 0.4023, 0.9996, 0.4023, 0.000447, 0.5502, 0.000447, 0.000447, 0.000447, 0.000447, 0.000447, 0.000447, 0.000447, 0.000447, 0.000447, 0.000447, 0.000447, 0.000447, 0.000447, 0.000447, 0.000447, 0.000447, 0.000447, 0.000447, 0.000447, 0.000447, 0.000447, 0.7791, 0.7791, 0.9465, 0.7707, 0.9549, 0.5028, 0.7819, 0.5028, 0.000447, 0.000447, 0.000447, 0.000447, 0.000447, 0.000447, 0.000447, 0.000447, 0.000447, 0.000447, 0.000447, 0.000447, 0.000447, 0.000447, 0.000447, 0.000447, 0.000447, 0.000447, 0.000447, 0.000447, 0.000447, 0.000447, 0.000447, 0.000447, 0.000447, 0.000447, 0.000447, 0.000447, 0.000447, 0.000447, 0.000447, 0.000447, 0.000447, 0.000447, 0.000447, 0.000447, 0.000447, 0.000447, 0.000447, 0.000447, 0.000447, 0.000447, 0.000447, 0.000447, 0.000447, 0.000447, 0.000447, 0.000447, 0.000447, 0.000447, 0.000447, 0.000447, 0.000447, 0.000447, 0.000447, 0.000447, 0.000447, 0.000447, 0.000447, 0.000447, 0.000447, 0.000447, 0.000447, 0.000447, 0.000447, 0.000447, 0.000447, 0.000447, 0.000447, 0.000447, 0.000447, 0.000447, 0.000447, 0.000447, 0.000447, 0.000447, 0.000447, 0.000447, 0.000447, 0.000447, 0.000447, 0.000447, 0.000447, 0.000447, 0.000447, 0.000447, 0.000447, 0.000447, 0.000447, 0.000447, 0.000447, 0.000447, 0.5, 0.7819, 0.5, 0.9549, 0.2321, 0.9465, 0.2237, 0.7791, 0.000447, 0.000447, 0.000447, 0.000447, 0.000447, 0.000447, 0.000447, 0.000447, 0.2209, 0.5028, 0.05068, 0.5028, 0.05626, 0.7707, 0.2237, 0.7791, 0.000447, 0.000447, 0.000447, 0.000447, 0.000447, 0.000447, 0.000447, 0.000447, 0.000447, 0.000447, 0.000447, 0.000447, 0.000447, 0.000447, 0.000447, 0.000447, 0.000447, 0.000447, 0.000447, 0.000447, 0.000447, 0.000447, 0.000447, 0.000447, 0.000447, 0.000447, 0.000447, 0.000447, 0.000447, 0.000447, 0.000447, 0.000447, 0.000447, 0.000447, 0.000447, 0.000447, 0.000447, 0.000447, 0.000447, 0.000447, 0.000447, 0.000447, 0.000447, 0.000447, 0.000447, 0.000447, 0.000447, 0.000447, 0.000447, 0.000447, 0.000447, 0.000447, 0.000447, 0.000447, 0.000447, 0.000447, 0.000447, 0.000447, 0.000447, 0.000447, 0.000447, 0.000447, 0.000447, 0.000447, 0.000447, 0.000447, 0.000447, 0.000447, 0.000447, 0.000447, 0.000447, 0.000447, 0.000447, 0.000447, 0.000447, 0.000447, 0.000447, 0.000447, 0.000447, 0.000447, 0.000447, 0.000447, 0.000447, 0.000447, 0.000447, 0.000447, 0.000447, 0.000447, 0.000447, 0.000447, 0.000447, 0.000447, 0.9996, 0.9996, 0.000447, 0.9996, 0.000447, 0.000447, 0.9996, 0.000447, 0.000447, 0.000447, 0.000447, 0.000447, 0.000447, 0.000447, 0.000447, 0.000447, 0.000447, 0.000447, 0.000447, 0.000447, 0.000447, 0.000447, 0.000447, 0.000447, 0.000447, 0.000447, 0.000447, 0.000447, 0.000447, 0.000447, 0.000447, 0.000447, 0.000447, 0.000447, 0.000447, 0.000447, 0.000447, 0.000447, 0.000447, 0.000447, 0.000447, 0.000447, 0.000447, 0.000447, 0.000447, 0.000447, 0.000447, 0.000447, 0.000447, 0.000447, 0.000447, 0.000447, 0.000447, 0.000447, 0.000447, 0.000447, 0.000447, 0.000447, 0.2321, 0.05626, 0.2237, 0.2237, 0.05626, 0.2321, 0.07859, 0.07859, 0.000447, 0.000447, 0.000447, 0.000447, 0.000447, 0.000447, 0.000447, 0.000447, 0.000447, 0.000447, 0.000447, 0.000447, 0.000447, 0.000447, 0.000447, 0.000447, 0.000447, 0.000447, 0.000447, 0.000447, 0.000447, 0.000447, 0.000447, 0.000447, 0.000447, 0.000447, 0.000447, 0.000447, 0.000447, 0.000447, 0.5, 0.9549, 0.2321, 0.9465, 0.2321, 0.9465, 0.5, 0.9549, 0.000447, 0.000447, 0.000447, 0.000447, 0.000447, 0.000447, 0.000447, 0.000447, 0.000447, 0.000447, 0.000447, 0.000447, 0.000447, 0.000447, 0.000447, 0.000447, 0.000447, 0.000447, 0.000447, 0.000447, 0.000447, 0.000447, 0.000447, 0.000447, 0.000447, 0.000447, 0.000447, 0.000447, 0.000447, 0.000447, 0.000447, 0.000447, 0.000447, 0.000447, 0.000447, 0.000447, 0.000447, 0.000447, 0.000447, 0.000447, 0.000447, 0.000447, 0.000447, 0.000447, 0.000447, 0.000447, 0.000447, 0.000447, 0.000447, 0.000447, 0.000447, 0.000447, 0.000447, 0.000447, 0.000447, 0.000447, 0.000447, 0.000447, 0.000447, 0.000447, 0.000447, 0.000447, 0.000447, 0.000447, 0.000447, 0.000447, 0.000447, 0.000447, 0.000447, 0.000447, 0.000447, 0.000447, 0.000447, 0.000447, 0.000447, 0.000447, 0.000447, 0.000447, 0.000447, 0.000447, 0.000447, 0.000447, 0.000447, 0.000447, 0.000447, 0.000447, 0.000447, 0.000447, 0.000447, 0.000447, 0.000447, 0.000447, 0.000447, 0.000447, 0.000447, 0.000447, 0.000447, 0.000447, 0.000447, 0.000447, 0.000447, 0.000447, 0.000447, 0.000447, 0.000447, 0.000447, 0.000447, 0.000447, 0.000447, 0.000447, 0.000447, 0.000447, 0.000447, 0.000447, 0.000447, 0.000447, 0.000447, 0.000447, 0.000447, 0.000447, 0.000447, 0.000447, 0.000447, 0.000447, 0.5028, 0.05068, 0.2321, 0.05626, 0.2321, 0.05626, 0.5028, 0.05068, 0.000447, 0.000447, 0.000447, 0.000447, 0.000447, 0.000447, 0.000447, 0.000447, 0.000447, 0.000447, 0.000447, 0.000447, 0.000447, 0.000447, 0.000447, 0.000447, 0.000447, 0.000447, 0.000447, 0.000447, 0.000447, 0.000447, 0.000447, 0.000447, 0.000447, 0.000447, 0.000447, 0.000447, 0.000447, 0.000447, 0.000447, 0.000447, 0.000447, 0.000447, 0.000447, 0.000447, 0.000447, 0.000447, 0.000447, 0.000447, 0.000447, 0.000447, 0.000447, 0.000447, 0.000447, 0.000447, 0.000447, 0.000447, 0.000447, 0.000447, 0.000447, 0.000447, 0.000447, 0.000447, 0.000447, 0.000447, 0.000447, 0.000447, 0.000447, 0.000447, 0.000447, 0.000447, 0.000447, 0.000447, 0.000447, 0.000447, 0.000447, 0.000447, 0.000447, 0.000447, 0.000447, 0.000447, 0.000447, 0.000447, 0.000447, 0.000447, 0.000447, 0.000447, 0.000447, 0.000447, 0.000447, 0.000447, 0.9549, 0.5028, 0.9465, 0.7707, 0.7791, 0.7791, 0.7819, 0.5028, 0.000447, 0.000447, 0.000447, 0.000447, 0.000447, 0.000447, 0.000447, 0.000447, 0.000447, 0.000447, 0.000447, 0.000447, 0.000447, 0.000447, 0.000447, 0.000447, 0.000447, 0.000447, 0.000447, 0.000447, 0.000447, 0.000447, 0.000447, 0.000447, 0.000447, 0.000447, 0.000447, 0.000447, 0.000447, 0.000447, 0.000447, 0.000447, 0.000447, 0.000447, 0.000447, 0.000447, 0.000447, 0.000447, 0.000447, 0.000447, 0.000447, 0.000447, 0.9996, 0.000447, 0.9996, 0.9996, 0.000447, 0.9996, 0.2209, 0.9744, 0.4721, 0.9744, 0.4721, 0.02556, 0.2209, 0.02556, 0.9996, 0.9996, 0.000447, 0.9996, 0.000447, 0.000447, 0.9996, 0.000447, 0.0451, 0.9996, 0.000447, 0.9996, 0.000447, 0.000447, 0.0451, 0.000447, 0.000447, 0.000447, 0.000447, 0.000447, 0.000447, 0.000447, 0.000447, 0.000447, 0.5028, 0.2209, 0.2237, 0.2237, 0.2209, 0.5028, 0.5028, 0.5028, 0.4609, 0.02556, 0.9158, 0.02556, 0.9158, 0.9744, 0.4609, 0.9744, 0.000447, 0.000447, 0.000447, 0.000447, 0.000447, 0.000447, 0.000447, 0.000447, 0.3074, 0.000447, 0.3353, 0.000447, 0.3353, 0.9996, 0.3074, 0.9996, 0.5502, 0.9996, 0.4023, 0.9996, 0.4023, 0.000447, 0.5502, 0.000447, 0.000447, 0.000447, 0.000447, 0.000447, 0.000447, 0.000447, 0.000447, 0.000447, 0.4609, 0.9744, 0.9158, 0.9744, 0.8795, 0.9744, 0.4721, 0.9744, 0.1846, 0.02556, 0.2209, 0.02556, 0.4721, 0.02556, 0.4609, 0.02556, 0.5, 0.9549, 0.7707, 0.9465, 0.7707, 0.9465, 0.5, 0.9549, 0.8712, 0.9996, 0.5502, 0.9996, 0.5502, 0.000447, 0.8712, 0.000447, 0.3353, 0.000447, 0.4023, 0.000447, 0.4023, 0.9996, 0.3353, 0.9996, 0.000447, 0.000447, 0.000447, 0.000447, 0.000447, 0.000447, 0.000447, 0.000447, 0.000447, 0.000447, 0.000447, 0.000447, 0.000447, 0.000447, 0.000447, 0.000447, 0.000447, 0.000447, 0.000447, 0.000447, 0.000447, 0.000447, 0.000447, 0.000447, 0.000447, 0.000447, 0.000447, 0.000447, 0.000447, 0.000447, 0.000447, 0.000447, 0.000447, 0.000447, 0.000447, 0.000447, 0.000447, 0.000447, 0.000447, 0.000447, 0.000447, 0.000447, 0.000447, 0.000447, 0.000447, 0.000447, 0.000447, 0.000447, 0.000447, 0.000447, 0.8795, 0.02556, 0.9158, 0.02556, 0.4609, 0.02556, 0.4721, 0.02556, 0.000447, 0.000447, 0.000447, 0.000447, 0.000447, 0.000447, 0.000447, 0.000447, 0.000447, 0.000447, 0.000447, 0.000447, 0.000447, 0.000447, 0.000447, 0.000447, 0.000447, 0.000447, 0.000447, 0.000447, 0.000447, 0.000447, 0.000447, 0.000447, 0.000447, 0.000447, 0.000447, 0.000447, 0.000447, 0.000447, 0.000447, 0.000447, 0.000447, 0.000447, 0.000447, 0.000447, 0.000447, 0.000447, 0.000447, 0.000447, 0.000447, 0.000447, 0.000447, 0.000447, 0.000447, 0.000447, 0.000447, 0.000447, 0.000447, 0.000447, 0.000447, 0.000447, 0.000447, 0.000447, 0.000447, 0.000447, 0.000447, 0.000447, 0.000447, 0.000447, 0.000447, 0.000447, 0.000447, 0.000447, 0.000447, 0.000447, 0.000447, 0.000447, 0.000447, 0.000447, 0.000447, 0.000447, 0.000447, 0.000447, 0.000447, 0.000447, 0.000447, 0.000447, 0.000447, 0.000447, 0.000447, 0.000447, 0.000447, 0.000447, 0.9996, 0.9996, 0.000447, 0.9996, 0.000447, 0.000447, 0.9996, 0.000447, 0.000447, 0.000447, 0.9996, 0.000447, 0.9996, 0.9996, 0.000447, 0.9996, 0.000447, 0.000447, 0.000447, 0.000447, 0.000447, 0.000447, 0.000447, 0.000447, 0.000447, 0.000447, 0.000447, 0.000447, 0.000447, 0.000447, 0.000447, 0.000447, 0.000447, 0.000447, 0.000447, 0.000447, 0.000447, 0.000447, 0.000447, 0.000447, 0.000447, 0.000447, 0.000447, 0.000447, 0.000447, 0.000447, 0.000447, 0.000447, 0.000447, 0.000447, 0.000447, 0.000447, 0.000447, 0.000447, 0.000447, 0.000447, 0.000447, 0.9996, 0.000447, 0.000447, 0.9996, 0.000447, 0.9996, 0.9996, 0.000447, 0.000447, 0.000447, 0.000447, 0.000447, 0.000447, 0.000447, 0.000447, 0.000447, 0.000447, 0.000447, 0.000447, 0.000447, 0.000447, 0.9437, 0.1372, 0.9996, 0.5112, 0.8237, 0.5474, 0.8377, 0.1316, 0.000447, 0.000447, 0.000447, 0.000447, 0.000447, 0.000447, 0.000447, 0.000447, 0.000447, 0.000447, 0.000447, 0.000447, 0.000447, 0.000447, 0.000447, 0.000447, 0.000447, 0.000447, 0.000447, 0.000447, 0.000447, 0.000447, 0.000447, 0.000447, 0.000447, 0.000447, 0.000447, 0.000447, 0.000447, 0.000447, 0.000447, 0.000447, 0.000447, 0.000447, 0.000447, 0.000447, 0.000447, 0.000447, 0.000447, 0.000447, 0.000447, 0.000447, 0.000447, 0.000447, 0.000447, 0.000447, 0.000447, 0.000447, 0.000447, 0.000447, 0.000447, 0.000447, 0.000447, 0.000447, 0.000447, 0.000447, 0.000447, 0.000447, 0.000447, 0.000447, 0.000447, 0.000447, 0.000447, 0.000447, 0.000447, 0.000447, 0.000447, 0.000447, 0.000447, 0.000447, 0.000447, 0.000447, 0.000447, 0.000447, 0.000447, 0.000447, 0.000447, 0.000447, 0.000447, 0.000447, 0.000447, 0.000447, 0.000447, 0.000447, 0.000447, 0.000447, 0.000447, 0.000447, 0.000447, 0.000447, 0.000447, 0.000447, 0.000447, 0.000447, 0.000447, 0.000447, 0.000447, 0.000447, 0.000447, 0.000447, 0.000447, 0.000447, 0.000447, 0.000447, 0.000447, 0.000447, 0.000447, 0.000447, 0.000447, 0.000447, 0.000447, 0.000447, 0.000447, 0.000447, 0.000447, 0.000447, 0.000447, 0.000447, 0.000447, 0.000447, 0.000447, 0.000447, 0.000447, 0.000447, 0.000447, 0.000447, 0.000447, 0.000447, 0.000447, 0.000447, 0.000447, 0.000447, 0.000447, 0.000447, 0.000447, 0.000447, 0.000447, 0.000447, 0.000447, 0.000447, 0.000447, 0.000447, 0.000447, 0.000447, 0.9158, 0.02556, 0.8795, 0.02556, 0.8795, 0.9744, 0.9158, 0.9744, 0.000447, 0.000447, 0.000447, 0.000447, 0.000447, 0.000447, 0.000447, 0.000447, 0.000447, 0.000447, 0.000447, 0.000447, 0.000447, 0.000447, 0.000447, 0.000447, 0.000447, 0.000447, 0.000447, 0.000447, 0.000447, 0.000447, 0.000447, 0.000447, 0.000447, 0.000447, 0.000447, 0.000447, 0.000447, 0.000447, 0.000447, 0.000447, 0.000447, 0.000447, 0.000447, 0.000447, 0.000447, 0.000447, 0.000447, 0.000447, 0.000447, 0.000447, 0.000447, 0.000447, 0.000447, 0.000447, 0.000447, 0.000447, 0.000447, 0.000447, 0.000447, 0.000447, 0.000447, 0.000447, 0.000447, 0.000447, 0.000447, 0.000447, 0.000447, 0.000447, 0.000447, 0.000447, 0.000447, 0.000447, 0.000447, 0.000447, 0.000447, 0.000447, 0.000447, 0.000447, 0.000447, 0.000447, 0.000447, 0.000447, 0.000447, 0.000447, 0.000447, 0.000447, 0.000447, 0.000447, 0.000447, 0.000447, 0.000447, 0.000447, 0.000447, 0.000447, 0.000447, 0.000447, 0.000447, 0.000447, 0.000447, 0.000447, 0.000447, 0.000447, 0.000447, 0.000447, 0.000447, 0.000447, 0.000447, 0.000447, 0.000447, 0.000447, 0.000447, 0.000447, 0.000447, 0.000447, 0.000447, 0.000447, 0.000447, 0.000447, 0.000447, 0.000447, 0.000447, 0.000447, 0.000447, 0.000447, 0.9996, 0.9996, 0.000447, 0.9996, 0.000447, 0.000447, 0.9996, 0.000447, 0.000447, 0.000447, 0.000447, 0.000447, 0.000447, 0.000447, 0.000447, 0.000447, 0.000447, 0.000447, 0.000447, 0.000447, 0.000447, 0.000447, 0.000447, 0.000447, 0.000447, 0.000447, 0.000447, 0.000447, 0.000447, 0.000447, 0.000447, 0.000447, 0.000447, 0.000447, 0.000447, 0.000447, 0.000447, 0.000447, 0.000447, 0.000447, 0.000447, 0.000447, 0.000447, 0.000447, 0.000447, 0.000447, 0.000447, 0.000447, 0.000447, 0.000447, 0.000447, 0.000447, 0.000447, 0.000447, 0.000447, 0.000447, 0.000447, 0.000447, 0.000447, 0.000447, 0.000447, 0.000447, 0.000447, 0.000447, 0.000447, 0.000447, 0.000447, 0.000447, 0.000447, 0.000447, 0.000447, 0.000447, 0.000447, 0.000447, 0.000447, 0.000447, 0.000447, 0.000447, 0.000447, 0.000447, 0.000447, 0.000447, 0.000447, 0.000447, 0.000447, 0.000447, 0.000447, 0.000447, 0.000447, 0.000447, 0.000447, 0.000447, 0.000447, 0.000447, 0.000447, 0.000447, 0.000447, 0.000447, 0.000447, 0.000447, 0.000447, 0.000447, 0.000447, 0.000447, 0.000447, 0.000447, 0.000447, 0.000447, 0.000447, 0.000447, 0.000447, 0.000447, 0.000447, 0.000447, 0.000447, 0.000447, 0.000447, 0.000447, 0.000447, 0.000447, 0.000447, 0.000447, 0.000447, 0.000447, 0.000447, 0.000447, 0.000447, 0.000447, 0.000447, 0.000447, 0.000447, 0.000447, 0.000447, 0.000447, 0.000447, 0.000447, 0.000447, 0.000447, 0.000447, 0.000447, 0.000447, 0.000447, 0.000447, 0.000447, 0.8237, 0.5474, 0.7651, 0.7623, 0.03115, 0.000447, 0.7651, 0.7623, 0.000447, 0.8963, 0.03115, 0.000447, 0.8237, 0.5474, 0.03115, 0.000447, 0.8293, 0.003238, 0.9075, 0.8126, 0.8795, 0.9996, 0.000447, 0.8963, 0.8237, 0.5474, 0.8293, 0.003238, 0.8377, 0.1316, 0.000447, 0.000447, 0.000447, 0.000447, 0.000447, 0.000447, 0.000447, 0.000447, 0.7651, 0.7623, 0.9075, 0.8126, 0.000447, 0.8963, 0.8237, 0.5474, 0.03115, 0.000447, 0.7651, 0.7623, 0.7651, 0.7623, 0.03115, 0.000447, 0.000447, 0.8963, 0.8237, 0.5474, 0.8293, 0.003238, 0.03115, 0.000447, 0.9075, 0.8126, 0.000447, 0.8963, 0.8795, 0.9996, 0.8237, 0.5474, 0.8377, 0.1316, 0.8293, 0.003238, 0.9437, 0.1372, 0.9996, 0.5112, 0.8237, 0.5474, 0.8377, 0.1316, 0.7651, 0.7623, 0.000447, 0.8963, 0.9075, 0.8126, 0.000447, 0.9996, 0.000447, 0.000447, 0.9996, 0.000447, 0.9996, 0.9996, 0.3353, 0.9996, 0.3074, 0.9996, 0.3074, 0.000447, 0.3353, 0.000447, 0.8712, 0.9996, 0.5502, 0.9996, 0.5502, 0.000447, 0.8712, 0.000447, 0.8712, 0.000447, 0.9996, 0.000447, 0.9996, 0.9996, 0.8712, 0.9996, 0.0451, 0.000447, 0.06464, 0.000447, 0.06464, 0.9996, 0.0451, 0.9996, 0.3353, 0.000447, 0.4023, 0.000447, 0.4023, 0.9996, 0.3353, 0.9996, 0.1986, 0.9996, 0.06464, 0.9996, 0.06464, 0.000447, 0.1986, 0.000447, 0.000447, 0.000447, 0.000447, 0.000447, 0.000447, 0.000447, 0.000447, 0.000447, 0.0451, 0.9996, 0.000447, 0.9996, 0.000447, 0.000447, 0.0451, 0.000447, 0.2293, 0.9996, 0.1986, 0.9996, 0.1986, 0.000447, 0.2293, 0.000447, 0.9996, 0.9996, 0.9996, 0.000447, 0.000447, 0.000447, 0.000447, 0.9996, 0.8237, 0.5474, 0.7651, 0.7623, 0.03115, 0.000447, 0.7651, 0.7623, 0.000447, 0.8963, 0.03115, 0.000447, 0.8237, 0.5474, 0.03115, 0.000447, 0.8293, 0.003238, 0.9075, 0.8126, 0.8795, 0.9996, 0.000447, 0.8963, 0.8237, 0.5474, 0.8293, 0.003238, 0.8377, 0.1316, 0.9437, 0.1372, 0.8377, 0.1316, 0.8237, 0.5474, 0.9996, 0.5112, 0.7651, 0.7623, 0.9075, 0.8126, 0.000447, 0.8963, 0.8237, 0.5474, 0.03115, 0.000447, 0.7651, 0.7623, 0.7651, 0.7623, 0.03115, 0.000447, 0.000447, 0.8963, 0.8237, 0.5474, 0.8293, 0.003238, 0.03115, 0.000447, 0.9075, 0.8126, 0.000447, 0.8963, 0.8795, 0.9996, 0.8237, 0.5474, 0.8377, 0.1316, 0.8293, 0.003238, 0.9437, 0.1372, 0.8377, 0.1316, 0.8237, 0.5474, 0.9996, 0.5112, 0.7651, 0.7623, 0.000447, 0.8963, 0.9075, 0.8126, 0.9996, 0.000447, 0.9996, 0.9996, 0.000447, 0.9996, 0.000447, 0.000447, 0.000447, 0.000447, 0.9996, 0.000447, 0.9996, 0.9996, 0.000447, 0.9996, 0.000447, 0.000447, 0.9996, 0.000447, 0.9996, 0.9996, 0.000447, 0.9996, 0.8712, 0.000447, 0.9996, 0.000447, 0.9996, 0.9996, 0.8712, 0.9996, 0.1986, 0.9996, 0.06464, 0.9996, 0.06464, 0.000447, 0.1986, 0.000447, 0.2293, 0.000447, 0.3074, 0.000447, 0.3074, 0.9996, 0.2293, 0.9996, 0.000447, 0.9996, 0.000447, 0.000447, 0.9996, 0.000447, 0.9996, 0.9996, 0.2293, 0.9996, 0.1986, 0.9996, 0.1986, 0.000447, 0.2293, 0.000447, 0.4609, 0.9744, 0.1846, 0.9744, 0.1846, 0.02556, 0.4609, 0.02556, 0.000447, 0.000447, 0.9996, 0.000447, 0.9996, 0.9996, 0.000447, 0.9996, 0.1846, 0.9744, 0.2209, 0.9744, 0.2209, 0.02556, 0.1846, 0.02556, 0.000447, 0.000447, 0.9996, 0.000447, 0.9996, 0.9996, 0.000447, 0.9996, 0.000447, 0.000447, 0.000447, 0.000447, 0.000447, 0.000447, 0.000447, 0.000447, 0.9996, 0.9996, 0.000447, 0.9996, 0.000447, 0.000447, 0.9996, 0.000447, 0.000447, 0.000447, 0.000447, 0.000447, 0.000447, 0.000447, 0.000447, 0.000447, 0.000447, 0.9996, 0.000447, 0.000447, 0.9996, 0.000447, 0.9996, 0.9996, 0.000447, 0.000447, 0.000447, 0.000447, 0.000447, 0.000447, 0.000447, 0.000447, 0.9996, 0.9996, 0.000447, 0.9996, 0.000447, 0.000447, 0.9996, 0.000447, 0.8795, 0.02556, 0.4721, 0.02556, 0.4721, 0.9744, 0.8795, 0.9744, 0.9996, 0.9996, 0.000447, 0.9996, 0.000447, 0.000447, 0.9996, 0.000447, 0.000447, 0.000447, 0.000447, 0.000447, 0.000447, 0.000447, 0.000447, 0.000447, 0.2237, 0.7791, 0.5, 0.7819, 0.5028, 0.5028, 0.2209, 0.5028, 0.2293, 0.000447, 0.3074, 0.000447, 0.3074, 0.9996, 0.2293, 0.9996, 0.000447, 0.9996, 0.000447, 0.000447, 0.9996, 0.000447, 0.9996, 0.9996])
me_bombjack.materials.append(mat_bombjackmarqueeart)
me_bombjack.materials.append(mat_bombjackmonitorart)
me_bombjack.materials.append(mat_bombjackblack)
me_bombjack.materials.append(mat_bombjackbezelart)
me_bombjack.materials.append(mat_bombjackred)
me_bombjack.materials.append(mat_bombjackwhitebutton)
me_bombjack.materials.append(mat_bombjackcoinart)
me_bombjack.materials.append(mat_bombjackcpoart)
me_bombjack.materials.append(mat_bombjacksiderightr)
me_bombjack.materials.append(mat_bombjacksiderightl)
me_bombjack.materials.append(mat_bombjacksiderightm)
me_bombjack.materials.append(mat_bombjacksideart)
me_bombjack.materials.append(mat_bombjacktmoldblack)
me_bombjack.use_remesh_fix_poles = True
me_bombjack.use_remesh_preserve_attributes = False
me_bombjack.update()

# ---- objects
ob_bombjack = bpy.data.objects.new('bombjack', me_bombjack)

# ---- transforms, parenting, visibility, modifiers, constraints
ob_bombjack.location = (0.01718, -0.1736, 0.9909)
ob_bombjack.rotation_euler = (1.571, 0.0, 0.0)
_m = ob_bombjack.modifiers.new('Auto Smooth', 'NODES')
_m.node_group = ng_auto_smooth
_gi = [s.identifier for s in ng_auto_smooth.interface.items_tree if s.item_type == 'SOCKET' and s.in_out == 'INPUT']
_m[_gi[1]] = 1.047  # Angle
_m = ob_bombjack.modifiers.new('WeightedNormal', 'WEIGHTED_NORMAL')
_m.keep_sharp = True

# ---- collection membership
scene.collection.objects.link(ob_bombjack)

# ---- scene / render settings (as saved in the file)
scene.frame_start = 1; scene.frame_end = 250; scene.frame_set(1)
scene.render.engine = 'BLENDER_EEVEE_NEXT'
scene.cycles.use_denoising = False
scene.cycles.samples = 128
scene.cycles.sampling_pattern = 'TABULATED_SOBOL'
scene.cycles.use_adaptive_sampling = False
scene.cycles.use_light_tree = False
scene.view_settings.view_transform = 'Filmic'
bpy.context.view_layer.update()

# ---- added for rendering (the .blend has no active camera and no usable light): camera, sun
cam_auto = bpy.data.cameras.new('AutoCamera')
cam_auto.lens = 50.0
cam_auto.sensor_width = 36.0
cam_auto.clip_end = 1000.0
ob_auto_camera = bpy.data.objects.new('AutoCamera', cam_auto)
scene.collection.objects.link(ob_auto_camera)
ob_auto_camera.location = (1.8908, -2.28101, 2.42337)
ob_auto_camera.rotation_euler = (1.09748, -7.21219e-08, 0.694738)
scene.camera = ob_auto_camera
light_auto_sun = bpy.data.lights.new('AutoSun', 'SUN')
light_auto_sun.energy = 3.0
light_auto_sun.angle = 0.0523599
ob_auto_sun = bpy.data.objects.new('AutoSun', light_auto_sun)
scene.collection.objects.link(ob_auto_sun)
ob_auto_sun.rotation_euler = (0.872665, 0.174533, 0.523599)
bpy.context.view_layer.update()
